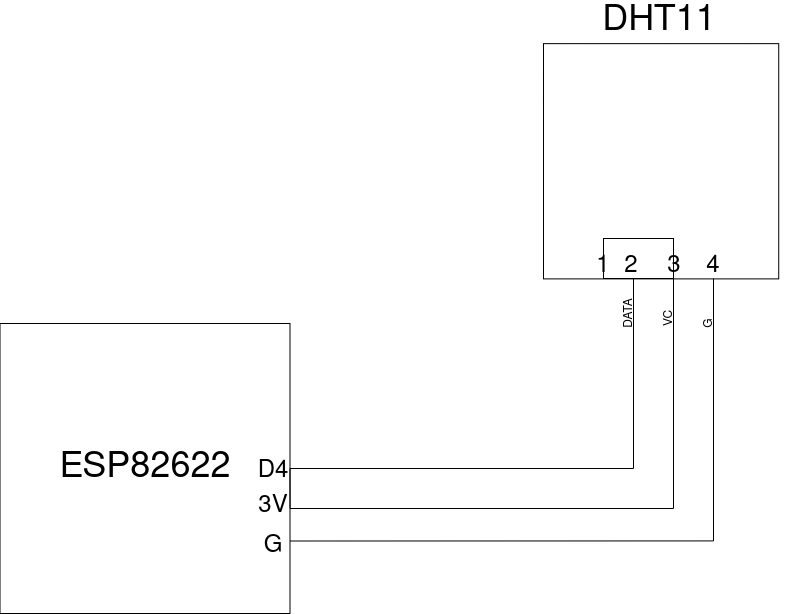

The diagram above was exported from draw.io. Its source (the exported page's mxGraphModel, read from the mxfile embedded in the PNG):
<mxGraphModel dx="2031" dy="1047" grid="1" gridSize="10" guides="1" tooltips="1" connect="1" arrows="1" fold="1" page="1" pageScale="1" pageWidth="850" pageHeight="1100" math="0" shadow="0">
  <root>
    <mxCell id="0" />
    <mxCell id="1" parent="0" />
    <mxCell id="-d3SgmRtYzAr31TprgM4-5" value="" style="group" vertex="1" connectable="0" parent="1">
      <mxGeometry x="550" y="140" width="240" height="330" as="geometry" />
    </mxCell>
    <mxCell id="-d3SgmRtYzAr31TprgM4-2" value="" style="whiteSpace=wrap;html=1;aspect=fixed;" vertex="1" parent="-d3SgmRtYzAr31TprgM4-5">
      <mxGeometry y="35.15151515151515" width="235.24475524475525" height="235.24475524475525" as="geometry" />
    </mxCell>
    <mxCell id="-d3SgmRtYzAr31TprgM4-3" value="&lt;font style=&quot;font-size: 36px;&quot;&gt;DHT11&lt;/font&gt;" style="text;html=1;strokeColor=none;fillColor=none;align=center;verticalAlign=middle;whiteSpace=wrap;rounded=0;" vertex="1" parent="-d3SgmRtYzAr31TprgM4-5">
      <mxGeometry x="91.0344827586207" width="49.65517241379311" height="26.363636363636363" as="geometry" />
    </mxCell>
    <mxCell id="-d3SgmRtYzAr31TprgM4-32" style="edgeStyle=orthogonalEdgeStyle;rounded=0;orthogonalLoop=1;jettySize=auto;html=1;fontSize=12;endArrow=none;endFill=0;" edge="1" parent="-d3SgmRtYzAr31TprgM4-5" source="-d3SgmRtYzAr31TprgM4-16" target="-d3SgmRtYzAr31TprgM4-2">
      <mxGeometry relative="1" as="geometry">
        <Array as="points">
          <mxPoint x="120" y="220" />
          <mxPoint x="120" y="220" />
        </Array>
      </mxGeometry>
    </mxCell>
    <mxCell id="-d3SgmRtYzAr31TprgM4-30" style="edgeStyle=orthogonalEdgeStyle;rounded=0;orthogonalLoop=1;jettySize=auto;html=1;fontSize=12;endArrow=none;endFill=0;" edge="1" parent="-d3SgmRtYzAr31TprgM4-5" source="-d3SgmRtYzAr31TprgM4-18" target="-d3SgmRtYzAr31TprgM4-2">
      <mxGeometry relative="1" as="geometry">
        <Array as="points">
          <mxPoint x="30" y="240" />
          <mxPoint x="30" y="240" />
        </Array>
      </mxGeometry>
    </mxCell>
    <mxCell id="-d3SgmRtYzAr31TprgM4-19" value="&lt;font style=&quot;font-size: 24px;&quot;&gt;4&lt;/font&gt;" style="text;html=1;strokeColor=none;fillColor=none;align=center;verticalAlign=middle;whiteSpace=wrap;rounded=0;fontSize=36;" vertex="1" parent="-d3SgmRtYzAr31TprgM4-5">
      <mxGeometry x="160" y="240.39999999999998" width="20" height="30" as="geometry" />
    </mxCell>
    <mxCell id="-d3SgmRtYzAr31TprgM4-27" value="&lt;font style=&quot;font-size: 12px;&quot;&gt;DATA&lt;/font&gt;" style="text;html=1;strokeColor=none;fillColor=none;align=center;verticalAlign=middle;whiteSpace=wrap;rounded=0;fontSize=36;rotation=-90;" vertex="1" parent="-d3SgmRtYzAr31TprgM4-5">
      <mxGeometry x="70" y="290" width="20" height="30" as="geometry" />
    </mxCell>
    <mxCell id="-d3SgmRtYzAr31TprgM4-21" value="&lt;font style=&quot;font-size: 12px;&quot;&gt;VC&lt;/font&gt;" style="text;html=1;strokeColor=none;fillColor=none;align=center;verticalAlign=middle;whiteSpace=wrap;rounded=0;fontSize=36;rotation=-90;" vertex="1" parent="-d3SgmRtYzAr31TprgM4-5">
      <mxGeometry x="110" y="295" width="20" height="30" as="geometry" />
    </mxCell>
    <mxCell id="-d3SgmRtYzAr31TprgM4-26" value="&lt;font style=&quot;font-size: 12px;&quot;&gt;G&lt;/font&gt;" style="text;html=1;strokeColor=none;fillColor=none;align=center;verticalAlign=middle;whiteSpace=wrap;rounded=0;fontSize=36;rotation=-90;" vertex="1" parent="-d3SgmRtYzAr31TprgM4-5">
      <mxGeometry x="150" y="300" width="20" height="30" as="geometry" />
    </mxCell>
    <mxCell id="-d3SgmRtYzAr31TprgM4-34" value="" style="rounded=0;whiteSpace=wrap;html=1;fontSize=12;" vertex="1" parent="-d3SgmRtYzAr31TprgM4-5">
      <mxGeometry x="60" y="230" width="70" height="40" as="geometry" />
    </mxCell>
    <mxCell id="-d3SgmRtYzAr31TprgM4-17" value="&lt;font style=&quot;font-size: 24px;&quot;&gt;2&lt;/font&gt;" style="text;html=1;strokeColor=none;fillColor=none;align=center;verticalAlign=middle;whiteSpace=wrap;rounded=0;fontSize=36;" vertex="1" parent="-d3SgmRtYzAr31TprgM4-5">
      <mxGeometry x="78" y="240.4" width="20" height="30" as="geometry" />
    </mxCell>
    <mxCell id="-d3SgmRtYzAr31TprgM4-18" value="&lt;font style=&quot;font-size: 24px;&quot;&gt;3&lt;/font&gt;" style="text;html=1;strokeColor=none;fillColor=none;align=center;verticalAlign=middle;whiteSpace=wrap;rounded=0;fontSize=36;" vertex="1" parent="-d3SgmRtYzAr31TprgM4-5">
      <mxGeometry x="120.69000000000005" y="240.39999999999998" width="20" height="30" as="geometry" />
    </mxCell>
    <mxCell id="-d3SgmRtYzAr31TprgM4-16" value="&lt;font style=&quot;font-size: 24px;&quot;&gt;1&lt;/font&gt;" style="text;html=1;strokeColor=none;fillColor=none;align=center;verticalAlign=middle;whiteSpace=wrap;rounded=0;fontSize=36;" vertex="1" parent="-d3SgmRtYzAr31TprgM4-5">
      <mxGeometry x="30" y="240.4" width="60" height="30" as="geometry" />
    </mxCell>
    <mxCell id="-d3SgmRtYzAr31TprgM4-8" value="ESP82622" style="whiteSpace=wrap;html=1;aspect=fixed;fontSize=36;" vertex="1" parent="1">
      <mxGeometry x="6.5" y="455" width="290" height="290" as="geometry" />
    </mxCell>
    <mxCell id="-d3SgmRtYzAr31TprgM4-10" style="edgeStyle=orthogonalEdgeStyle;rounded=0;orthogonalLoop=1;jettySize=auto;html=1;entryX=1;entryY=0.5;entryDx=0;entryDy=0;fontSize=36;endArrow=none;endFill=0;" edge="1" parent="1" target="-d3SgmRtYzAr31TprgM4-8">
      <mxGeometry relative="1" as="geometry">
        <mxPoint x="640" y="410.4000000000001" as="sourcePoint" />
        <Array as="points">
          <mxPoint x="640" y="600" />
        </Array>
      </mxGeometry>
    </mxCell>
    <mxCell id="-d3SgmRtYzAr31TprgM4-13" style="edgeStyle=orthogonalEdgeStyle;rounded=0;orthogonalLoop=1;jettySize=auto;html=1;entryX=1;entryY=0.75;entryDx=0;entryDy=0;fontSize=36;endArrow=none;endFill=0;" edge="1" parent="1" target="-d3SgmRtYzAr31TprgM4-8">
      <mxGeometry relative="1" as="geometry">
        <mxPoint x="720" y="410" as="sourcePoint" />
        <Array as="points">
          <mxPoint x="720" y="410" />
          <mxPoint x="720" y="673" />
        </Array>
      </mxGeometry>
    </mxCell>
    <mxCell id="-d3SgmRtYzAr31TprgM4-14" style="edgeStyle=orthogonalEdgeStyle;rounded=0;orthogonalLoop=1;jettySize=auto;html=1;entryX=1;entryY=0.5;entryDx=0;entryDy=0;fontSize=36;endArrow=none;endFill=0;" edge="1" parent="1" target="-d3SgmRtYzAr31TprgM4-8">
      <mxGeometry relative="1" as="geometry">
        <mxPoint x="680" y="410.4000000000001" as="sourcePoint" />
        <Array as="points">
          <mxPoint x="680" y="640" />
          <mxPoint x="297" y="640" />
        </Array>
      </mxGeometry>
    </mxCell>
    <mxCell id="-d3SgmRtYzAr31TprgM4-20" value="&lt;font style=&quot;font-size: 24px;&quot;&gt;G&lt;/font&gt;" style="text;html=1;strokeColor=none;fillColor=none;align=center;verticalAlign=middle;whiteSpace=wrap;rounded=0;fontSize=36;" vertex="1" parent="1">
      <mxGeometry x="270" y="660" width="20" height="30" as="geometry" />
    </mxCell>
    <mxCell id="-d3SgmRtYzAr31TprgM4-22" value="&lt;font style=&quot;font-size: 24px;&quot;&gt;3V&lt;/font&gt;" style="text;html=1;strokeColor=none;fillColor=none;align=center;verticalAlign=middle;whiteSpace=wrap;rounded=0;fontSize=36;" vertex="1" parent="1">
      <mxGeometry x="270" y="620" width="20" height="30" as="geometry" />
    </mxCell>
    <mxCell id="-d3SgmRtYzAr31TprgM4-23" value="&lt;font style=&quot;font-size: 24px;&quot;&gt;D4&lt;/font&gt;" style="text;html=1;strokeColor=none;fillColor=none;align=center;verticalAlign=middle;whiteSpace=wrap;rounded=0;fontSize=36;" vertex="1" parent="1">
      <mxGeometry x="270" y="585" width="20" height="30" as="geometry" />
    </mxCell>
  </root>
</mxGraphModel>